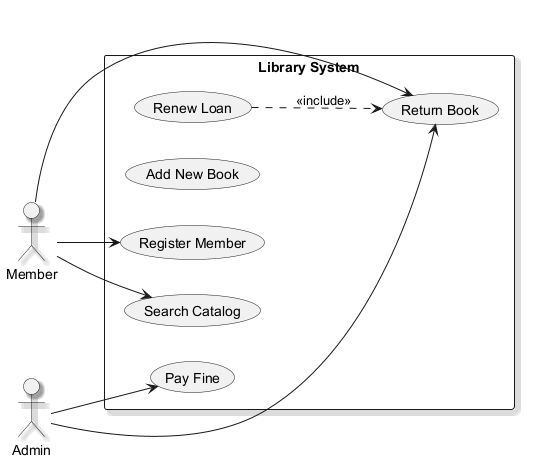

The diagram above was rendered by PlantUML. Its source (embedded in the PNG):
@startuml
skinparam backgroundColor #FFFFFF
skinparam classBackgroundColor #F1F8E9
skinparam classBorderColor #33691E
skinparam shadowing true
left to right direction
actor "Member" as Member
actor "Admin" as Admin
rectangle "Library System" {
  usecase "Renew Loan" as UC_RenewLoan
  usecase "Add New Book" as UC_AddNewBook
  usecase "Search Catalog" as UC_SearchCatalog
  usecase "Register Member" as UC_RegisterMember
  usecase "Return Book" as UC_ReturnBook
  usecase "Pay Fine" as UC_PayFine
}
Member --> UC_SearchCatalog
Member --> UC_RegisterMember
Member --> UC_ReturnBook
Admin --> UC_ReturnBook
Admin --> UC_PayFine
UC_RenewLoan ..> UC_ReturnBook : <<include>>
@enduml